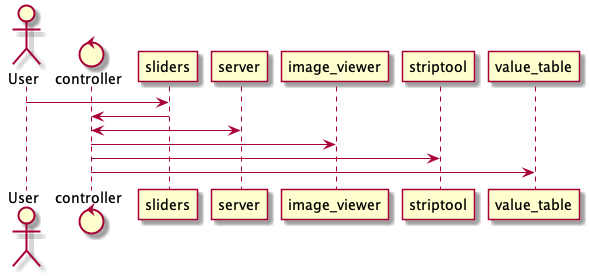

The diagram above was rendered by PlantUML. Its source (embedded in the PNG):
@startuml
actor User
control controller

User -> sliders
sliders -> controller
server <-> controller
controller -> image_viewer
controller -> striptool
controller -> value_table
@enduml